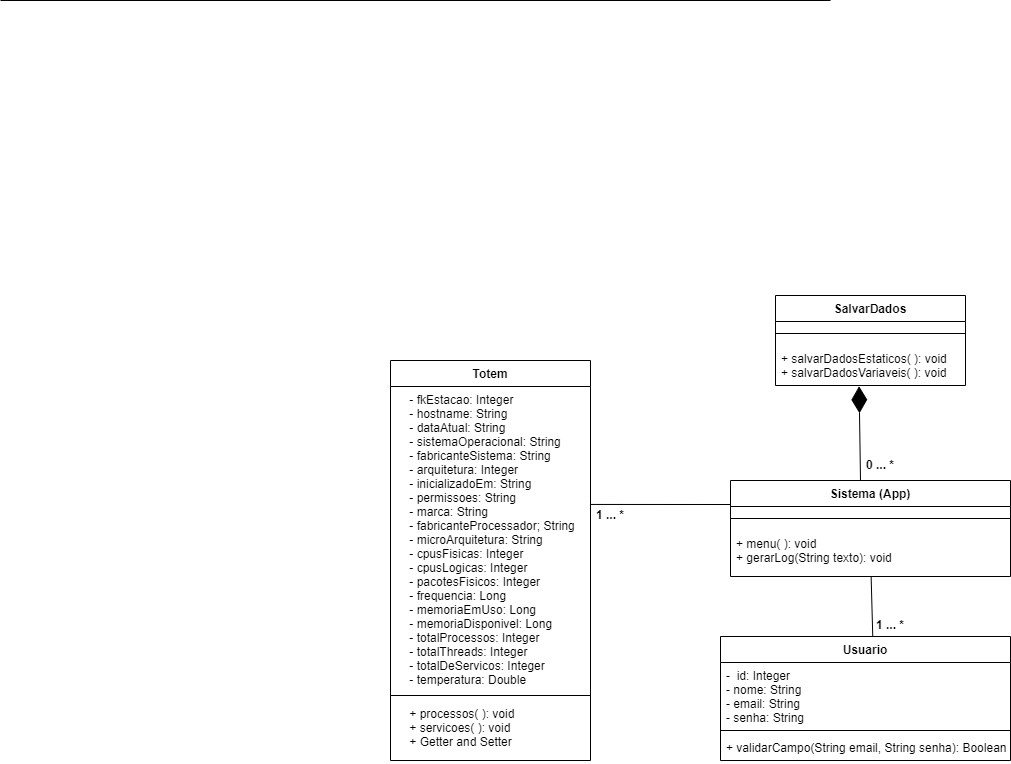

The diagram above was exported from draw.io. Its source (the exported page's mxGraphModel, read from the mxfile embedded in the PNG):
<mxGraphModel dx="868" dy="482" grid="1" gridSize="10" guides="1" tooltips="1" connect="1" arrows="1" fold="1" page="1" pageScale="1" pageWidth="827" pageHeight="1169" math="0" shadow="0">
  <root>
    <mxCell id="0" />
    <mxCell id="1" parent="0" />
    <mxCell id="mHCR9IxeujsH6UY3tOZF-1" value="" style="endArrow=none;html=1;rounded=0;" parent="1" edge="1">
      <mxGeometry width="50" height="50" relative="1" as="geometry">
        <mxPoint y="200" as="sourcePoint" />
        <mxPoint x="830" y="200" as="targetPoint" />
      </mxGeometry>
    </mxCell>
    <mxCell id="qFd6PHV4xjwP4j14uAnJ-20" value="Totem" style="swimlane;fontStyle=1;align=center;verticalAlign=top;childLayout=stackLayout;horizontal=1;startSize=26;horizontalStack=0;resizeParent=1;resizeParentMax=0;resizeLast=0;collapsible=1;marginBottom=0;" parent="1" vertex="1">
      <mxGeometry x="390" y="560" width="200" height="400" as="geometry" />
    </mxCell>
    <mxCell id="qFd6PHV4xjwP4j14uAnJ-21" value="    - fkEstacao: Integer&#10;    - hostname: String&#10;    - dataAtual: String&#10;    - sistemaOperacional: String&#10;    - fabricanteSistema: String&#10;    - arquitetura: Integer&#10;    - inicializadoEm: String&#10;    - permissoes: String&#10;    - marca: String&#10;    - fabricanteProcessador; String&#10;    - microArquitetura: String&#10;    - cpusFisicas: Integer&#10;    - cpusLogicas: Integer&#10;    - pacotesFisicos: Integer&#10;    - frequencia: Long&#10;    - memoriaEmUso: Long&#10;    - memoriaDisponivel: Long&#10;    - totalProcessos: Integer&#10;    - totalThreads: Integer&#10;    - totalDeServicos: Integer&#10;    - temperatura: Double" style="text;strokeColor=none;fillColor=none;align=left;verticalAlign=top;spacingLeft=4;spacingRight=4;overflow=hidden;rotatable=0;points=[[0,0.5],[1,0.5]];portConstraint=eastwest;" parent="qFd6PHV4xjwP4j14uAnJ-20" vertex="1">
      <mxGeometry y="26" width="200" height="304" as="geometry" />
    </mxCell>
    <mxCell id="qFd6PHV4xjwP4j14uAnJ-22" value="" style="line;strokeWidth=1;fillColor=none;align=left;verticalAlign=middle;spacingTop=-1;spacingLeft=3;spacingRight=3;rotatable=0;labelPosition=right;points=[];portConstraint=eastwest;" parent="qFd6PHV4xjwP4j14uAnJ-20" vertex="1">
      <mxGeometry y="330" width="200" height="10" as="geometry" />
    </mxCell>
    <mxCell id="qFd6PHV4xjwP4j14uAnJ-23" value="    + processos( ): void&#10;    + servicoes( ): void&#10;    + Getter and Setter" style="text;strokeColor=none;fillColor=none;align=left;verticalAlign=top;spacingLeft=4;spacingRight=4;overflow=hidden;rotatable=0;points=[[0,0.5],[1,0.5]];portConstraint=eastwest;" parent="qFd6PHV4xjwP4j14uAnJ-20" vertex="1">
      <mxGeometry y="340" width="200" height="60" as="geometry" />
    </mxCell>
    <mxCell id="qFd6PHV4xjwP4j14uAnJ-24" style="edgeStyle=orthogonalEdgeStyle;rounded=0;orthogonalLoop=1;jettySize=auto;html=1;exitX=1;exitY=0.5;exitDx=0;exitDy=0;" parent="qFd6PHV4xjwP4j14uAnJ-20" source="qFd6PHV4xjwP4j14uAnJ-21" target="qFd6PHV4xjwP4j14uAnJ-21" edge="1">
      <mxGeometry relative="1" as="geometry" />
    </mxCell>
    <mxCell id="qFd6PHV4xjwP4j14uAnJ-25" value="Sistema (App)" style="swimlane;fontStyle=1;align=center;verticalAlign=top;childLayout=stackLayout;horizontal=1;startSize=26;horizontalStack=0;resizeParent=1;resizeParentMax=0;resizeLast=0;collapsible=1;marginBottom=0;" parent="1" vertex="1">
      <mxGeometry x="730" y="680" width="280" height="96" as="geometry" />
    </mxCell>
    <mxCell id="qFd6PHV4xjwP4j14uAnJ-26" value="" style="line;strokeWidth=1;fillColor=none;align=left;verticalAlign=middle;spacingTop=-1;spacingLeft=3;spacingRight=3;rotatable=0;labelPosition=right;points=[];portConstraint=eastwest;" parent="qFd6PHV4xjwP4j14uAnJ-25" vertex="1">
      <mxGeometry y="26" width="280" height="24" as="geometry" />
    </mxCell>
    <mxCell id="qFd6PHV4xjwP4j14uAnJ-27" value="+ menu( ): void&#10;+ gerarLog(String texto): void" style="text;strokeColor=none;fillColor=none;align=left;verticalAlign=top;spacingLeft=4;spacingRight=4;overflow=hidden;rotatable=0;points=[[0,0.5],[1,0.5]];portConstraint=eastwest;" parent="qFd6PHV4xjwP4j14uAnJ-25" vertex="1">
      <mxGeometry y="50" width="280" height="46" as="geometry" />
    </mxCell>
    <mxCell id="qFd6PHV4xjwP4j14uAnJ-28" value="Usuario" style="swimlane;fontStyle=1;align=center;verticalAlign=top;childLayout=stackLayout;horizontal=1;startSize=26;horizontalStack=0;resizeParent=1;resizeParentMax=0;resizeLast=0;collapsible=1;marginBottom=0;" parent="1" vertex="1">
      <mxGeometry x="720" y="836" width="290" height="124" as="geometry" />
    </mxCell>
    <mxCell id="qFd6PHV4xjwP4j14uAnJ-29" value="-  id: Integer&#10;- nome: String&#10;- email: String&#10;- senha: String&#10;" style="text;strokeColor=none;fillColor=none;align=left;verticalAlign=top;spacingLeft=4;spacingRight=4;overflow=hidden;rotatable=0;points=[[0,0.5],[1,0.5]];portConstraint=eastwest;" parent="qFd6PHV4xjwP4j14uAnJ-28" vertex="1">
      <mxGeometry y="26" width="290" height="64" as="geometry" />
    </mxCell>
    <mxCell id="qFd6PHV4xjwP4j14uAnJ-30" value="" style="line;strokeWidth=1;fillColor=none;align=left;verticalAlign=middle;spacingTop=-1;spacingLeft=3;spacingRight=3;rotatable=0;labelPosition=right;points=[];portConstraint=eastwest;" parent="qFd6PHV4xjwP4j14uAnJ-28" vertex="1">
      <mxGeometry y="90" width="290" height="8" as="geometry" />
    </mxCell>
    <mxCell id="qFd6PHV4xjwP4j14uAnJ-31" value="+ validarCampo(String email, String senha): Boolean" style="text;strokeColor=none;fillColor=none;align=left;verticalAlign=top;spacingLeft=4;spacingRight=4;overflow=hidden;rotatable=0;points=[[0,0.5],[1,0.5]];portConstraint=eastwest;" parent="qFd6PHV4xjwP4j14uAnJ-28" vertex="1">
      <mxGeometry y="98" width="290" height="26" as="geometry" />
    </mxCell>
    <mxCell id="qFd6PHV4xjwP4j14uAnJ-42" value="SalvarDados" style="swimlane;fontStyle=1;align=center;verticalAlign=top;childLayout=stackLayout;horizontal=1;startSize=26;horizontalStack=0;resizeParent=1;resizeParentMax=0;resizeLast=0;collapsible=1;marginBottom=0;" parent="1" vertex="1">
      <mxGeometry x="775" y="495" width="190" height="90" as="geometry" />
    </mxCell>
    <mxCell id="qFd6PHV4xjwP4j14uAnJ-43" value="" style="line;strokeWidth=1;fillColor=none;align=left;verticalAlign=middle;spacingTop=-1;spacingLeft=3;spacingRight=3;rotatable=0;labelPosition=right;points=[];portConstraint=eastwest;" parent="qFd6PHV4xjwP4j14uAnJ-42" vertex="1">
      <mxGeometry y="26" width="190" height="24" as="geometry" />
    </mxCell>
    <mxCell id="qFd6PHV4xjwP4j14uAnJ-44" value="+ salvarDadosEstaticos( ): void&#10;+ salvarDadosVariaveis( ): void " style="text;strokeColor=none;fillColor=none;align=left;verticalAlign=top;spacingLeft=4;spacingRight=4;overflow=hidden;rotatable=0;points=[[0,0.5],[1,0.5]];portConstraint=eastwest;" parent="qFd6PHV4xjwP4j14uAnJ-42" vertex="1">
      <mxGeometry y="50" width="190" height="40" as="geometry" />
    </mxCell>
    <mxCell id="qFd6PHV4xjwP4j14uAnJ-52" value="" style="endArrow=none;html=1;rounded=0;entryX=0;entryY=0.25;entryDx=0;entryDy=0;exitX=1;exitY=0.388;exitDx=0;exitDy=0;exitPerimeter=0;" parent="1" source="qFd6PHV4xjwP4j14uAnJ-21" target="qFd6PHV4xjwP4j14uAnJ-25" edge="1">
      <mxGeometry width="50" height="50" relative="1" as="geometry">
        <mxPoint x="650" y="770" as="sourcePoint" />
        <mxPoint x="700" y="720" as="targetPoint" />
      </mxGeometry>
    </mxCell>
    <mxCell id="qFd6PHV4xjwP4j14uAnJ-54" value="" style="endArrow=diamondThin;endFill=1;endSize=24;html=1;rounded=0;entryX=0.44;entryY=1.019;entryDx=0;entryDy=0;entryPerimeter=0;" parent="1" target="qFd6PHV4xjwP4j14uAnJ-44" edge="1">
      <mxGeometry width="160" relative="1" as="geometry">
        <mxPoint x="860" y="680" as="sourcePoint" />
        <mxPoint x="1100" y="600" as="targetPoint" />
        <Array as="points" />
      </mxGeometry>
    </mxCell>
    <mxCell id="qFd6PHV4xjwP4j14uAnJ-55" value="" style="endArrow=none;html=1;rounded=0;exitX=0.525;exitY=-0.004;exitDx=0;exitDy=0;exitPerimeter=0;" parent="1" source="qFd6PHV4xjwP4j14uAnJ-28" target="qFd6PHV4xjwP4j14uAnJ-27" edge="1">
      <mxGeometry width="50" height="50" relative="1" as="geometry">
        <mxPoint x="740" y="840" as="sourcePoint" />
        <mxPoint x="857" y="780" as="targetPoint" />
      </mxGeometry>
    </mxCell>
    <mxCell id="qrte_O7zJwSkUfBFTEhA-1" value="&lt;b&gt;1 ... *&lt;/b&gt;" style="text;html=1;strokeColor=none;fillColor=none;align=center;verticalAlign=middle;whiteSpace=wrap;rounded=0;" parent="1" vertex="1">
      <mxGeometry x="580" y="700" width="60" height="30" as="geometry" />
    </mxCell>
    <mxCell id="qrte_O7zJwSkUfBFTEhA-2" value="&lt;b&gt;1 ... *&lt;/b&gt;" style="text;html=1;strokeColor=none;fillColor=none;align=center;verticalAlign=middle;whiteSpace=wrap;rounded=0;" parent="1" vertex="1">
      <mxGeometry x="860" y="810" width="60" height="30" as="geometry" />
    </mxCell>
    <mxCell id="qrte_O7zJwSkUfBFTEhA-3" value="&lt;b&gt;0 ... *&lt;/b&gt;" style="text;html=1;strokeColor=none;fillColor=none;align=center;verticalAlign=middle;whiteSpace=wrap;rounded=0;" parent="1" vertex="1">
      <mxGeometry x="850" y="650" width="60" height="30" as="geometry" />
    </mxCell>
  </root>
</mxGraphModel>